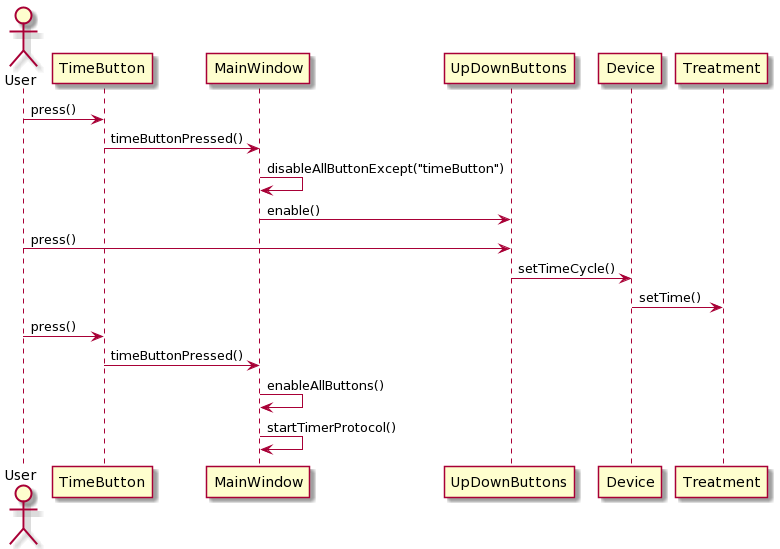

The diagram above was rendered by PlantUML. Its source (embedded in the PNG):
@startuml
actor User as a
participant TimeButton as b
participant MainWindow as c
participant UpDownButtons as f
participant Device as d
participant Treatment as e

a->b: press()
b->c: timeButtonPressed()
c->c: disableAllButtonExcept("timeButton")
c->f: enable()
a->f: press()
f->d: setTimeCycle()
d->e: setTime()
a->b: press()
b->c: timeButtonPressed()
c->c: enableAllButtons()
c->c: startTimerProtocol()
@enduml